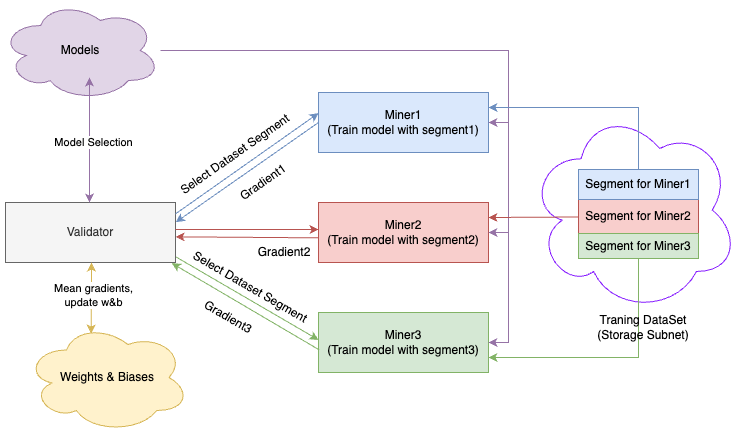

The diagram above was exported from draw.io. Its source (the exported page's mxGraphModel, read from the mxfile embedded in the PNG):
<mxGraphModel dx="948" dy="550" grid="1" gridSize="10" guides="1" tooltips="1" connect="1" arrows="1" fold="1" page="1" pageScale="1" pageWidth="850" pageHeight="1100" math="0" shadow="0">
  <root>
    <mxCell id="0" />
    <mxCell id="1" parent="0" />
    <mxCell id="HK05L4GrW7wrgM8byPI1-46" value="" style="ellipse;shape=cloud;whiteSpace=wrap;html=1;fillColor=#FFFFFF;strokeColor=#861CFF;" parent="1" vertex="1">
      <mxGeometry x="730" y="235" width="210" height="205" as="geometry" />
    </mxCell>
    <mxCell id="HK05L4GrW7wrgM8byPI1-1" value="Validator" style="rounded=0;whiteSpace=wrap;html=1;fillColor=#f5f5f5;fontColor=#333333;strokeColor=#666666;" parent="1" vertex="1">
      <mxGeometry x="207" y="330" width="170" height="60" as="geometry" />
    </mxCell>
    <mxCell id="HK05L4GrW7wrgM8byPI1-3" value="Miner2&lt;br&gt;(Train model with segment2)" style="rounded=0;whiteSpace=wrap;html=1;fillColor=#f8cecc;strokeColor=#b85450;" parent="1" vertex="1">
      <mxGeometry x="520" y="330" width="170" height="60" as="geometry" />
    </mxCell>
    <mxCell id="HK05L4GrW7wrgM8byPI1-4" value="Miner3&lt;br&gt;(Train model with segment3)" style="rounded=0;whiteSpace=wrap;html=1;fillColor=#d5e8d4;strokeColor=#82b366;" parent="1" vertex="1">
      <mxGeometry x="520" y="440" width="170" height="60" as="geometry" />
    </mxCell>
    <mxCell id="HK05L4GrW7wrgM8byPI1-2" value="Miner1&lt;br&gt;(Train model with segment1)" style="rounded=0;whiteSpace=wrap;html=1;fillColor=#dae8fc;strokeColor=#6c8ebf;" parent="1" vertex="1">
      <mxGeometry x="520" y="220" width="170" height="60" as="geometry" />
    </mxCell>
    <mxCell id="HK05L4GrW7wrgM8byPI1-7" value="Weights &amp;amp; Biases&lt;br&gt;" style="ellipse;shape=cloud;whiteSpace=wrap;html=1;fillColor=#fff2cc;strokeColor=#d6b656;" parent="1" vertex="1">
      <mxGeometry x="227" y="450" width="164" height="110" as="geometry" />
    </mxCell>
    <mxCell id="HK05L4GrW7wrgM8byPI1-26" value="" style="edgeStyle=orthogonalEdgeStyle;rounded=0;orthogonalLoop=1;jettySize=auto;html=1;fillColor=#e1d5e7;entryX=1;entryY=0.5;entryDx=0;entryDy=0;strokeColor=#9673a6;" parent="1" source="HK05L4GrW7wrgM8byPI1-9" target="HK05L4GrW7wrgM8byPI1-2" edge="1">
      <mxGeometry relative="1" as="geometry" />
    </mxCell>
    <mxCell id="HK05L4GrW7wrgM8byPI1-27" value="" style="edgeStyle=orthogonalEdgeStyle;rounded=0;orthogonalLoop=1;jettySize=auto;html=1;fillColor=#e1d5e7;entryX=1;entryY=0.5;entryDx=0;entryDy=0;strokeColor=#9673a6;" parent="1" source="HK05L4GrW7wrgM8byPI1-9" target="HK05L4GrW7wrgM8byPI1-3" edge="1">
      <mxGeometry relative="1" as="geometry">
        <mxPoint x="760" y="550" as="targetPoint" />
      </mxGeometry>
    </mxCell>
    <mxCell id="HK05L4GrW7wrgM8byPI1-29" value="" style="edgeStyle=orthogonalEdgeStyle;rounded=0;orthogonalLoop=1;jettySize=auto;html=1;fillColor=#e1d5e7;entryX=1;entryY=0.5;entryDx=0;entryDy=0;strokeColor=#9673a6;" parent="1" source="HK05L4GrW7wrgM8byPI1-9" target="HK05L4GrW7wrgM8byPI1-4" edge="1">
      <mxGeometry relative="1" as="geometry">
        <mxPoint x="710" y="480" as="targetPoint" />
      </mxGeometry>
    </mxCell>
    <mxCell id="HK05L4GrW7wrgM8byPI1-9" value="Models&lt;br&gt;" style="ellipse;shape=cloud;whiteSpace=wrap;html=1;fillColor=#e1d5e7;strokeColor=#9673a6;" parent="1" vertex="1">
      <mxGeometry x="202" y="128" width="160" height="100" as="geometry" />
    </mxCell>
    <mxCell id="HK05L4GrW7wrgM8byPI1-12" value="" style="endArrow=classic;startArrow=none;html=1;rounded=0;entryX=0;entryY=0.5;entryDx=0;entryDy=0;fillColor=#f8cecc;strokeColor=#b85450;endFill=1;startFill=0;" parent="1" edge="1">
      <mxGeometry width="50" height="50" relative="1" as="geometry">
        <mxPoint x="377" y="357" as="sourcePoint" />
        <mxPoint x="520" y="357" as="targetPoint" />
      </mxGeometry>
    </mxCell>
    <mxCell id="HK05L4GrW7wrgM8byPI1-13" value="" style="endArrow=classic;startArrow=none;html=1;rounded=0;entryX=0;entryY=0.456;entryDx=0;entryDy=0;exitX=1.002;exitY=0.906;exitDx=0;exitDy=0;fillColor=#d5e8d4;strokeColor=#82b366;startFill=0;entryPerimeter=0;exitPerimeter=0;" parent="1" source="HK05L4GrW7wrgM8byPI1-1" target="HK05L4GrW7wrgM8byPI1-4" edge="1">
      <mxGeometry width="50" height="50" relative="1" as="geometry">
        <mxPoint x="400" y="420" as="sourcePoint" />
        <mxPoint x="450" y="370" as="targetPoint" />
      </mxGeometry>
    </mxCell>
    <mxCell id="HK05L4GrW7wrgM8byPI1-32" value="" style="endArrow=classic;startArrow=classic;html=1;rounded=0;fillColor=#e1d5e7;entryX=0.55;entryY=0.95;entryDx=0;entryDy=0;entryPerimeter=0;strokeColor=#9673a6;" parent="1" edge="1">
      <mxGeometry width="50" height="50" relative="1" as="geometry">
        <mxPoint x="291" y="330" as="sourcePoint" />
        <mxPoint x="291" y="205" as="targetPoint" />
      </mxGeometry>
    </mxCell>
    <mxCell id="8-cZQn_1UmodqtwMWJh4-1" value="Model Selection" style="edgeLabel;html=1;align=center;verticalAlign=middle;resizable=0;points=[];" vertex="1" connectable="0" parent="HK05L4GrW7wrgM8byPI1-32">
      <mxGeometry x="-0.04" y="-4" relative="1" as="geometry">
        <mxPoint as="offset" />
      </mxGeometry>
    </mxCell>
    <mxCell id="HK05L4GrW7wrgM8byPI1-33" value="" style="endArrow=classic;startArrow=classic;html=1;rounded=0;fillColor=#fff2cc;exitX=0.4;exitY=0.1;exitDx=0;exitDy=0;exitPerimeter=0;entryX=0.5;entryY=1;entryDx=0;entryDy=0;strokeColor=#d6b656;" parent="1" source="HK05L4GrW7wrgM8byPI1-7" edge="1">
      <mxGeometry width="50" height="50" relative="1" as="geometry">
        <mxPoint x="293.5999999999999" y="472" as="sourcePoint" />
        <mxPoint x="293" y="390" as="targetPoint" />
      </mxGeometry>
    </mxCell>
    <mxCell id="HK05L4GrW7wrgM8byPI1-52" value="Mean gradients,&lt;br&gt;update w&amp;amp;b" style="edgeLabel;html=1;align=center;verticalAlign=middle;resizable=0;points=[];" parent="HK05L4GrW7wrgM8byPI1-33" vertex="1" connectable="0">
      <mxGeometry x="0.0708" y="-2" relative="1" as="geometry">
        <mxPoint as="offset" />
      </mxGeometry>
    </mxCell>
    <mxCell id="HK05L4GrW7wrgM8byPI1-36" value="Segment for Miner2" style="rounded=0;whiteSpace=wrap;html=1;fillColor=#f8cecc;strokeColor=#b85450;" parent="1" vertex="1">
      <mxGeometry x="780" y="327" width="120" height="35" as="geometry" />
    </mxCell>
    <mxCell id="HK05L4GrW7wrgM8byPI1-41" value="" style="edgeStyle=orthogonalEdgeStyle;rounded=0;orthogonalLoop=1;jettySize=auto;html=1;fillColor=#d5e8d4;entryX=1;entryY=0.75;entryDx=0;entryDy=0;strokeColor=#82b366;" parent="1" source="HK05L4GrW7wrgM8byPI1-37" target="HK05L4GrW7wrgM8byPI1-4" edge="1">
      <mxGeometry relative="1" as="geometry">
        <Array as="points">
          <mxPoint x="840" y="485" />
        </Array>
      </mxGeometry>
    </mxCell>
    <mxCell id="HK05L4GrW7wrgM8byPI1-37" value="Segment for Miner3" style="rounded=0;whiteSpace=wrap;html=1;fillColor=#d5e8d4;strokeColor=#82b366;" parent="1" vertex="1">
      <mxGeometry x="780" y="361" width="120" height="25" as="geometry" />
    </mxCell>
    <mxCell id="HK05L4GrW7wrgM8byPI1-38" value="Segment for Miner1" style="rounded=0;whiteSpace=wrap;html=1;fillColor=#dae8fc;strokeColor=#6c8ebf;" parent="1" vertex="1">
      <mxGeometry x="780" y="297" width="120" height="30" as="geometry" />
    </mxCell>
    <mxCell id="HK05L4GrW7wrgM8byPI1-42" value="" style="endArrow=classic;html=1;rounded=0;fillColor=#f8cecc;entryX=1;entryY=0.25;entryDx=0;entryDy=0;exitX=0;exitY=0.5;exitDx=0;exitDy=0;strokeColor=#b85450;" parent="1" source="HK05L4GrW7wrgM8byPI1-36" target="HK05L4GrW7wrgM8byPI1-3" edge="1">
      <mxGeometry width="50" height="50" relative="1" as="geometry">
        <mxPoint x="400" y="420" as="sourcePoint" />
        <mxPoint x="450" y="370" as="targetPoint" />
      </mxGeometry>
    </mxCell>
    <mxCell id="HK05L4GrW7wrgM8byPI1-44" value="" style="endArrow=classic;html=1;rounded=0;fillColor=#dae8fc;entryX=1;entryY=0.25;entryDx=0;entryDy=0;exitX=0.5;exitY=0;exitDx=0;exitDy=0;strokeColor=#6c8ebf;" parent="1" source="HK05L4GrW7wrgM8byPI1-38" target="HK05L4GrW7wrgM8byPI1-2" edge="1">
      <mxGeometry width="50" height="50" relative="1" as="geometry">
        <mxPoint x="840" y="290" as="sourcePoint" />
        <mxPoint x="450" y="370" as="targetPoint" />
        <Array as="points">
          <mxPoint x="840" y="235" />
        </Array>
      </mxGeometry>
    </mxCell>
    <mxCell id="HK05L4GrW7wrgM8byPI1-47" value="Traning DataSet&lt;br&gt;(Storage Subnet)" style="text;html=1;strokeColor=none;fillColor=none;align=center;verticalAlign=middle;whiteSpace=wrap;rounded=0;" parent="1" vertex="1">
      <mxGeometry x="790" y="440" width="110" height="30" as="geometry" />
    </mxCell>
    <mxCell id="8-cZQn_1UmodqtwMWJh4-2" value="Select Dataset Segment" style="text;html=1;strokeColor=none;fillColor=none;align=center;verticalAlign=middle;whiteSpace=wrap;rounded=0;rotation=-35;" vertex="1" parent="1">
      <mxGeometry x="362" y="267" width="150" height="30" as="geometry" />
    </mxCell>
    <mxCell id="8-cZQn_1UmodqtwMWJh4-3" value="" style="endArrow=classic;html=1;rounded=0;entryX=0;entryY=0.344;entryDx=0;entryDy=0;entryPerimeter=0;exitX=0.998;exitY=0.194;exitDx=0;exitDy=0;exitPerimeter=0;fillColor=#dae8fc;strokeColor=#6c8ebf;" edge="1" parent="1" source="HK05L4GrW7wrgM8byPI1-1" target="HK05L4GrW7wrgM8byPI1-2">
      <mxGeometry width="50" height="50" relative="1" as="geometry">
        <mxPoint x="380" y="340" as="sourcePoint" />
        <mxPoint x="475" y="287" as="targetPoint" />
      </mxGeometry>
    </mxCell>
    <mxCell id="8-cZQn_1UmodqtwMWJh4-4" value="" style="endArrow=classic;html=1;rounded=0;entryX=1.002;entryY=0.328;entryDx=0;entryDy=0;exitX=0;exitY=0.5;exitDx=0;exitDy=0;entryPerimeter=0;fillColor=#dae8fc;strokeColor=#6c8ebf;" edge="1" parent="1" source="HK05L4GrW7wrgM8byPI1-2" target="HK05L4GrW7wrgM8byPI1-1">
      <mxGeometry width="50" height="50" relative="1" as="geometry">
        <mxPoint x="490" y="350" as="sourcePoint" />
        <mxPoint x="540" y="300" as="targetPoint" />
      </mxGeometry>
    </mxCell>
    <mxCell id="8-cZQn_1UmodqtwMWJh4-5" value="Gradient1" style="text;html=1;strokeColor=none;fillColor=none;align=center;verticalAlign=middle;whiteSpace=wrap;rounded=0;rotation=-35;" vertex="1" parent="1">
      <mxGeometry x="435" y="295" width="60" height="30" as="geometry" />
    </mxCell>
    <mxCell id="8-cZQn_1UmodqtwMWJh4-7" value="" style="endArrow=classic;html=1;rounded=0;entryX=1;entryY=0.572;entryDx=0;entryDy=0;entryPerimeter=0;exitX=-0.002;exitY=0.589;exitDx=0;exitDy=0;exitPerimeter=0;fillColor=#f8cecc;strokeColor=#b85450;" edge="1" parent="1" source="HK05L4GrW7wrgM8byPI1-3" target="HK05L4GrW7wrgM8byPI1-1">
      <mxGeometry width="50" height="50" relative="1" as="geometry">
        <mxPoint x="490" y="350" as="sourcePoint" />
        <mxPoint x="540" y="300" as="targetPoint" />
      </mxGeometry>
    </mxCell>
    <mxCell id="8-cZQn_1UmodqtwMWJh4-9" value="" style="endArrow=classic;html=1;rounded=0;entryX=0.978;entryY=1.011;entryDx=0;entryDy=0;exitX=0.004;exitY=0.622;exitDx=0;exitDy=0;exitPerimeter=0;fillColor=#d5e8d4;strokeColor=#82b366;entryPerimeter=0;" edge="1" parent="1" source="HK05L4GrW7wrgM8byPI1-4" target="HK05L4GrW7wrgM8byPI1-1">
      <mxGeometry width="50" height="50" relative="1" as="geometry">
        <mxPoint x="518.6399999999999" y="477.34000000000003" as="sourcePoint" />
        <mxPoint x="378.70000000000005" y="383.65999999999997" as="targetPoint" />
      </mxGeometry>
    </mxCell>
    <mxCell id="8-cZQn_1UmodqtwMWJh4-12" value="Select Dataset Segment" style="text;html=1;strokeColor=none;fillColor=none;align=center;verticalAlign=middle;whiteSpace=wrap;rounded=0;rotation=30;" vertex="1" parent="1">
      <mxGeometry x="377" y="400" width="150" height="30" as="geometry" />
    </mxCell>
    <mxCell id="8-cZQn_1UmodqtwMWJh4-13" value="Gradient3" style="text;html=1;strokeColor=none;fillColor=none;align=center;verticalAlign=middle;whiteSpace=wrap;rounded=0;rotation=30;" vertex="1" parent="1">
      <mxGeometry x="400" y="430" width="60" height="30" as="geometry" />
    </mxCell>
    <mxCell id="8-cZQn_1UmodqtwMWJh4-14" value="Gradient2" style="text;html=1;strokeColor=none;fillColor=none;align=center;verticalAlign=middle;whiteSpace=wrap;rounded=0;" vertex="1" parent="1">
      <mxGeometry x="460" y="370" width="52" height="20" as="geometry" />
    </mxCell>
  </root>
</mxGraphModel>